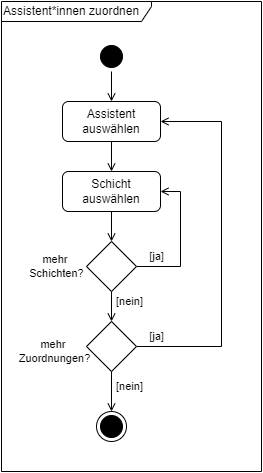

The diagram above was exported from draw.io. Its source (the exported page's mxGraphModel, read from the mxfile embedded in the PNG):
<mxGraphModel dx="1221" dy="618" grid="1" gridSize="10" guides="1" tooltips="1" connect="1" arrows="1" fold="1" page="1" pageScale="1" pageWidth="840" pageHeight="1000" math="0" shadow="0">
  <root>
    <mxCell id="0" />
    <mxCell id="1" parent="0" />
    <mxCell id="8xuYjbwogapdx5Bf-QlN-5" value="mehr&amp;nbsp;&lt;div&gt;Zuordnungen?&lt;/div&gt;" style="text;html=1;align=center;verticalAlign=middle;resizable=0;points=[];autosize=1;strokeColor=none;fillColor=none;fontFamily=Helvetica;fontSize=11;fontColor=default;labelBackgroundColor=default;" vertex="1" parent="1">
      <mxGeometry x="153" y="400" width="100" height="40" as="geometry" />
    </mxCell>
    <mxCell id="XE5whAwkZJFrIQXlqTJG-1" value="Assistent*innen zuordnen" style="shape=umlFrame;whiteSpace=wrap;html=1;pointerEvents=0;width=150;height=20;align=left;" parent="1" vertex="1">
      <mxGeometry x="150" y="70" width="260" height="470" as="geometry" />
    </mxCell>
    <mxCell id="XE5whAwkZJFrIQXlqTJG-8" style="edgeStyle=orthogonalEdgeStyle;rounded=0;orthogonalLoop=1;jettySize=auto;html=1;entryX=0.5;entryY=0;entryDx=0;entryDy=0;endArrow=open;endFill=0;" parent="1" source="XE5whAwkZJFrIQXlqTJG-2" target="XE5whAwkZJFrIQXlqTJG-3" edge="1">
      <mxGeometry relative="1" as="geometry" />
    </mxCell>
    <mxCell id="XE5whAwkZJFrIQXlqTJG-2" value="" style="ellipse;html=1;shape=startState;fillColor=#000000;strokeColor=#000000;" parent="1" vertex="1">
      <mxGeometry x="245" y="110" width="30" height="30" as="geometry" />
    </mxCell>
    <mxCell id="XE5whAwkZJFrIQXlqTJG-11" style="edgeStyle=orthogonalEdgeStyle;rounded=0;orthogonalLoop=1;jettySize=auto;html=1;entryX=0.5;entryY=0;entryDx=0;entryDy=0;strokeColor=default;align=center;verticalAlign=middle;fontFamily=Helvetica;fontSize=11;fontColor=default;labelBackgroundColor=default;endArrow=open;endFill=0;" parent="1" source="XE5whAwkZJFrIQXlqTJG-3" target="XE5whAwkZJFrIQXlqTJG-10" edge="1">
      <mxGeometry relative="1" as="geometry" />
    </mxCell>
    <mxCell id="XE5whAwkZJFrIQXlqTJG-3" value="Assistent auswählen" style="rounded=1;whiteSpace=wrap;html=1;" parent="1" vertex="1">
      <mxGeometry x="211" y="170" width="98" height="40" as="geometry" />
    </mxCell>
    <mxCell id="XE5whAwkZJFrIQXlqTJG-5" value="" style="ellipse;html=1;shape=endState;fillColor=#000000;strokeColor=#000000;" parent="1" vertex="1">
      <mxGeometry x="245" y="480" width="30" height="30" as="geometry" />
    </mxCell>
    <mxCell id="XE5whAwkZJFrIQXlqTJG-15" style="edgeStyle=orthogonalEdgeStyle;rounded=0;orthogonalLoop=1;jettySize=auto;html=1;entryX=0.5;entryY=0;entryDx=0;entryDy=0;strokeColor=default;align=center;verticalAlign=middle;fontFamily=Helvetica;fontSize=11;fontColor=default;labelBackgroundColor=default;endArrow=open;endFill=0;" parent="1" source="XE5whAwkZJFrIQXlqTJG-10" target="XE5whAwkZJFrIQXlqTJG-13" edge="1">
      <mxGeometry relative="1" as="geometry" />
    </mxCell>
    <mxCell id="XE5whAwkZJFrIQXlqTJG-10" value="Schicht auswählen" style="rounded=1;whiteSpace=wrap;html=1;" parent="1" vertex="1">
      <mxGeometry x="211" y="240" width="98" height="40" as="geometry" />
    </mxCell>
    <mxCell id="XE5whAwkZJFrIQXlqTJG-17" style="edgeStyle=orthogonalEdgeStyle;rounded=0;orthogonalLoop=1;jettySize=auto;html=1;entryX=1;entryY=0.5;entryDx=0;entryDy=0;strokeColor=default;align=center;verticalAlign=middle;fontFamily=Helvetica;fontSize=11;fontColor=default;labelBackgroundColor=default;endArrow=open;endFill=0;" parent="1" source="XE5whAwkZJFrIQXlqTJG-13" target="XE5whAwkZJFrIQXlqTJG-10" edge="1">
      <mxGeometry relative="1" as="geometry">
        <Array as="points">
          <mxPoint x="329" y="335" />
          <mxPoint x="329" y="260" />
        </Array>
      </mxGeometry>
    </mxCell>
    <mxCell id="8xuYjbwogapdx5Bf-QlN-2" style="edgeStyle=orthogonalEdgeStyle;rounded=0;orthogonalLoop=1;jettySize=auto;html=1;entryX=0.5;entryY=0;entryDx=0;entryDy=0;endArrow=open;endFill=0;" edge="1" parent="1" source="XE5whAwkZJFrIQXlqTJG-13" target="8xuYjbwogapdx5Bf-QlN-1">
      <mxGeometry relative="1" as="geometry" />
    </mxCell>
    <mxCell id="XE5whAwkZJFrIQXlqTJG-13" value="" style="rhombus;whiteSpace=wrap;html=1;fontFamily=Helvetica;fontSize=11;fontColor=default;labelBackgroundColor=default;" parent="1" vertex="1">
      <mxGeometry x="235" y="310" width="50" height="50" as="geometry" />
    </mxCell>
    <mxCell id="XE5whAwkZJFrIQXlqTJG-18" value="mehr&amp;nbsp;&lt;div&gt;Schichten?&lt;/div&gt;" style="text;html=1;align=center;verticalAlign=middle;resizable=0;points=[];autosize=1;strokeColor=none;fillColor=none;fontFamily=Helvetica;fontSize=11;fontColor=default;labelBackgroundColor=default;" parent="1" vertex="1">
      <mxGeometry x="165" y="315" width="80" height="40" as="geometry" />
    </mxCell>
    <mxCell id="XE5whAwkZJFrIQXlqTJG-19" value="[ja]" style="text;html=1;align=center;verticalAlign=middle;resizable=0;points=[];autosize=1;strokeColor=none;fillColor=none;fontFamily=Helvetica;fontSize=11;fontColor=default;labelBackgroundColor=default;" parent="1" vertex="1">
      <mxGeometry x="285" y="310" width="40" height="30" as="geometry" />
    </mxCell>
    <mxCell id="XE5whAwkZJFrIQXlqTJG-20" value="[nein]" style="text;html=1;align=center;verticalAlign=middle;resizable=0;points=[];autosize=1;strokeColor=none;fillColor=none;fontFamily=Helvetica;fontSize=11;fontColor=default;labelBackgroundColor=default;" parent="1" vertex="1">
      <mxGeometry x="253" y="355" width="50" height="30" as="geometry" />
    </mxCell>
    <mxCell id="8xuYjbwogapdx5Bf-QlN-3" style="edgeStyle=orthogonalEdgeStyle;rounded=0;orthogonalLoop=1;jettySize=auto;html=1;endArrow=open;endFill=0;" edge="1" parent="1" source="8xuYjbwogapdx5Bf-QlN-1" target="XE5whAwkZJFrIQXlqTJG-5">
      <mxGeometry relative="1" as="geometry" />
    </mxCell>
    <mxCell id="8xuYjbwogapdx5Bf-QlN-4" style="edgeStyle=orthogonalEdgeStyle;rounded=0;orthogonalLoop=1;jettySize=auto;html=1;entryX=1;entryY=0.5;entryDx=0;entryDy=0;endArrow=open;endFill=0;" edge="1" parent="1" source="8xuYjbwogapdx5Bf-QlN-1" target="XE5whAwkZJFrIQXlqTJG-3">
      <mxGeometry relative="1" as="geometry">
        <Array as="points">
          <mxPoint x="370" y="415" />
          <mxPoint x="370" y="190" />
        </Array>
      </mxGeometry>
    </mxCell>
    <mxCell id="8xuYjbwogapdx5Bf-QlN-1" value="" style="rhombus;whiteSpace=wrap;html=1;" vertex="1" parent="1">
      <mxGeometry x="235" y="390" width="50" height="50" as="geometry" />
    </mxCell>
    <mxCell id="8xuYjbwogapdx5Bf-QlN-6" value="[nein]" style="text;html=1;align=center;verticalAlign=middle;resizable=0;points=[];autosize=1;strokeColor=none;fillColor=none;fontFamily=Helvetica;fontSize=11;fontColor=default;labelBackgroundColor=default;" vertex="1" parent="1">
      <mxGeometry x="253" y="440" width="50" height="30" as="geometry" />
    </mxCell>
    <mxCell id="8xuYjbwogapdx5Bf-QlN-7" value="[ja]" style="text;html=1;align=center;verticalAlign=middle;resizable=0;points=[];autosize=1;strokeColor=none;fillColor=none;fontFamily=Helvetica;fontSize=11;fontColor=default;labelBackgroundColor=default;" vertex="1" parent="1">
      <mxGeometry x="285" y="390" width="40" height="30" as="geometry" />
    </mxCell>
  </root>
</mxGraphModel>